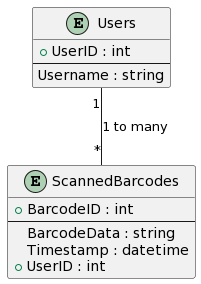

The diagram above was rendered by PlantUML. Its source (embedded in the PNG):
@startuml
entity Users {
    + UserID : int
    --
    Username : string
}

entity ScannedBarcodes {
    + BarcodeID : int
    --
    BarcodeData : string
    Timestamp : datetime
    + UserID : int
}

Users "1" -- "*" ScannedBarcodes : "1 to many"
@enduml